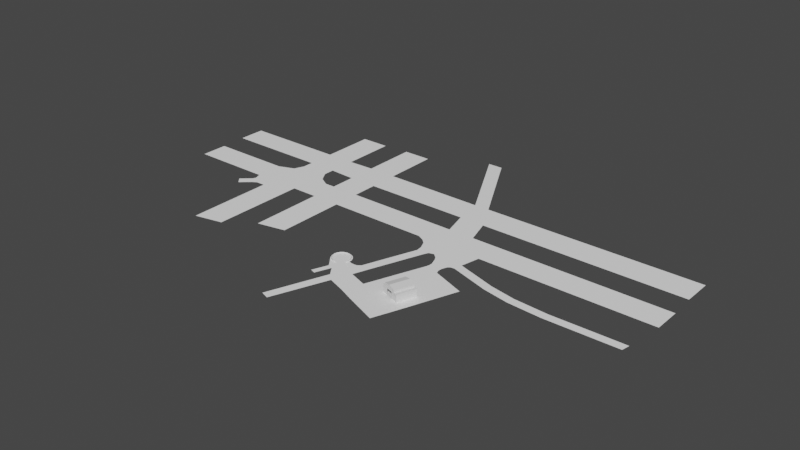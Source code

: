 # Source: Track1.blend  (saved by Blender 3.4.6; exported with 4.5.12 LTS)
import bpy
from mathutils import Matrix  # noqa: F401  (used for matrix-valued properties, if any)

bpy.ops.wm.read_factory_settings(use_empty=True)
scene = bpy.context.scene
scene.name = 'Scene'

# ---- collections
col_collection = bpy.data.collections.new('Collection'); scene.collection.children.link(col_collection)

# ---- materials (node trees are filled in below, after node groups)
mat_road = bpy.data.materials.new('Road')
mat_road.alpha_threshold = 0.0
mat_road.use_transparent_shadow = False
mat_road.roughness = 0.5
mat_road.line_color = (0.0, 0.0, 0.0, 1.0)
mat_rampmaterial = bpy.data.materials.new('RampMaterial')
mat_rampmaterial.use_transparent_shadow = False

# ---- material node trees
mat_road.use_nodes = True; mat_road.node_tree.nodes.clear()
_N = mat_road.node_tree.nodes; _L = mat_road.node_tree.links
n0 = _N.new('ShaderNodeOutputMaterial'); n0.name = 'Material Output'; n0.location = (300, 300)
n1 = _N.new('ShaderNodeBsdfPrincipled'); n1.name = 'Principled BSDF'; n1.location = (10, 300)
n1.distribution = 'GGX'
n1.subsurface_method = 'RANDOM_WALK_SKIN'
n1.inputs[0].default_value = (1.0, 1.0, 1.0, 1.0)
n1.inputs[3].default_value = 1.45
n1.inputs[27].default_value = (0.0, 0.0, 0.0, 1.0)
n1.inputs[28].default_value = 1.0
_L.new(n1.outputs[0], n0.inputs[0])
n0.is_active_output = True
mat_rampmaterial.use_nodes = True; mat_rampmaterial.node_tree.nodes.clear()
_N = mat_rampmaterial.node_tree.nodes; _L = mat_rampmaterial.node_tree.links
n0 = _N.new('ShaderNodeBsdfPrincipled'); n0.name = 'Principled BSDF'; n0.location = (10, 300)
n0.distribution = 'GGX'
n0.subsurface_method = 'RANDOM_WALK_SKIN'
n0.inputs[3].default_value = 1.45
n0.inputs[27].default_value = (0.0, 0.0, 0.0, 1.0)
n0.inputs[28].default_value = 1.0
n1 = _N.new('ShaderNodeOutputMaterial'); n1.name = 'Material Output'; n1.location = (300, 300)
_L.new(n0.outputs[0], n1.inputs[0])
n1.is_active_output = True

# ---- world
world_world = bpy.data.worlds.new('World'); scene.world = world_world
world_world.use_nodes = True; world_world.node_tree.nodes.clear()
_N = world_world.node_tree.nodes; _L = world_world.node_tree.links
n0 = _N.new('ShaderNodeOutputWorld'); n0.name = 'World Output'; n0.location = (300, 300)
n1 = _N.new('ShaderNodeBackground'); n1.name = 'Background'; n1.location = (10, 300)
n1.inputs[0].default_value = (0.05088, 0.05088, 0.05088, 1.0)
_L.new(n1.outputs[0], n0.inputs[0])
n0.is_active_output = True
world_world.color = (0.05088, 0.05088, 0.05088)
world_world.use_sun_shadow = False
world_world.sun_shadow_jitter_overblur = 0.0

# ---- meshes
me_plane = bpy.data.meshes.new('Plane')
me_plane.from_pydata([(-114.1, -6.373, 0.0), (130.7, -6.373, 0.0), (-114.1, 6.373, 0.0), (130.7, 6.373, 0.0), (-27.09, -6.373, 0.0), (-27.09, 6.373, 0.0), (-40.52, 6.373, 0.0), (-40.52, -6.373, 0.0), (-27.09, 58.35, 0.0), (-40.52, 58.35, 0.0), (-50.19, 9.103, 0.0), (-53.07, -6.373, 0.0), (-68.56, 9.218, 0.0), (-66.64, -6.373, 0.0), (-53.07, 57.48, 0.0), (-66.64, 57.48, 0.0), (-40.52, 32.36, 0.0), (-27.09, 32.36, 0.0), (-40.52, 18.52, 0.0), (-27.09, 18.52, 0.0), (130.0, 32.36, 0.0), (130.0, 18.52, 0.0), (27.45, 32.22, 0.0), (34.51, 18.52, 0.0), (20.46, 32.07, 0.0), (22.7, 18.52, 0.0), (50.44, -6.373, 0.0), (38.13, 6.373, 0.0), (25.91, 6.373, 0.0), (19.68, -6.373, 0.0), (48.6, -15.21, 0.0), (24.93, -9.902, 0.0), (44.63, -26.09, 0.0), (38.02, -24.94, 0.0), (34.39, -14.76, 0.0), (47.87, -18.98, 0.0), (18.06, -40.56, 0.03151), (21.86, -42.41, 0.0), (34.97, -53.83, 0.0), (28.21, -51.03, 0.0), (60.13, -31.83, 0.0), (49.89, -59.56, 0.0), (31.64, -62.43, 0.0), (24.87, -59.64, 0.0), (46.56, -68.16, 0.0), (16.1, -46.76, 0.0), (13.22, -53.7, 0.0), (19.86, -48.09, 0.0), (16.52, -56.69, 0.0), (5.17, -37.21, 0.0), (12.52, -41.44, 0.0), (6.341, -46.63, 0.0), (5.955, -36.79, 0.0), (6.807, -36.53, 0.0), (7.694, -36.45, 0.0), (-66.64, 31.93, 0.0), (-53.07, 31.93, 0.0), (-66.64, 19.15, 0.0), (-53.07, 19.15, 0.0), (-114.7, 31.93, 0.0), (-114.7, 19.15, 0.0), (-53.07, -50.66, 0.0), (-66.29, -53.47, 0.0), (-27.09, -38.6, 0.0), (-40.31, -41.34, 0.0), (4.481, -37.78, 0.0), (3.916, -38.47, 0.0), (3.496, -39.25, 0.0), (3.238, -40.1, 0.0), (3.151, -40.99, 0.0), (3.238, -41.88, 0.0), (3.496, -42.73, 0.0), (3.916, -43.51, 0.0), (4.453, -44.24, 0.0), (13.7, -41.75, 0.0), (5.562, -37.0, 0.0), (12.24, -40.99, 0.0), (12.15, -40.1, 0.0), (11.89, -39.25, 0.0), (11.47, -38.47, 0.0), (10.91, -37.78, 0.0), (10.22, -37.21, 0.0), (9.432, -36.79, 0.0), (8.58, -36.53, 0.0), (3.18, -80.53, 0.0), (6.941, -81.86, 0.0), (15.27, -45.53, 0.0), (10.3, -49.63, 0.0), (16.53, -41.68, 0.01548), (15.39, -41.84, 0.00774), (13.87, -43.45, 0.0), (7.918, -48.77, 0.0), (7.486, -56.74, 0.0), (5.105, -55.88, 0.0), (38.56, -21.61, 0.0), (44.18, -22.43, 0.0), (26.87, -16.34, 0.0), (30.95, -17.78, 0.0), (26.51, -13.46, 0.0), (32.06, -15.4, 0.0), (45.05, -20.11, 0.0), (37.41, -18.29, 0.0), (50.05, -8.041, 0.0), (22.96, -8.051, 0.0), (46.06, -19.22, 0.0), (36.4, -16.53, 0.0), (38.49, -23.27, 0.0), (44.04, -24.36, 0.0), (-45.41, -6.373, 0.0), (-45.41, 6.373, 0.0), (-66.64, 13.91, 0.0), (-53.07, 13.91, 0.0), (-75.92, 6.373, 0.0), (-75.92, -6.373, 0.0), (-66.59, -12.61, 0.0), (-53.07, -12.24, 0.0), (-70.78, -12.67, 0.0), (-75.46, -10.97, 0.0), (-72.87, -13.96, 0.0), (-80.12, -15.11, 0.0), (-77.53, -18.1, 0.0), (-74.83, -9.562, 0.0), (-71.83, -13.31, 0.0), (79.26, -23.22, 0.0), (78.54, -26.99, 0.0), (128.5, -23.77, 0.0), (127.8, -27.54, 0.0), (67.21, -20.93, 0.0), (66.48, -24.71, 0.0), (95.06, -24.24, 0.0), (94.34, -28.01, 0.0), (6.11, 72.44, 0.0), (-0.876, 72.3, 0.0)], [], [(26, 1, 3, 27), (7, 4, 5, 6), (108, 7, 6, 109), (16, 17, 8, 9), (13, 11, 10, 12), (113, 13, 12, 112), (55, 56, 14, 15), (18, 19, 17, 16), (6, 5, 19, 18), (22, 23, 21, 20), (24, 25, 23, 22), (17, 19, 25, 24), (29, 26, 27, 28), (4, 29, 28, 5), (25, 28, 27, 23), (102, 103, 31, 30), (107, 106, 33, 32), (30, 31, 34, 35), (99, 98, 96, 97), (32, 33, 39, 38), (32, 38, 41, 40), (41, 38, 42, 44), (38, 39, 43, 42), (48, 47, 45, 46), (43, 39, 47, 48), (36, 45, 47, 37), (73, 76, 77, 72), (91, 90, 50, 51), (51, 50, 76, 73), (57, 58, 56, 55), (110, 111, 58, 57), (16, 56, 58, 18), (57, 55, 59, 60), (115, 114, 62, 61), (4, 7, 64, 63), (72, 77, 78, 71), (71, 78, 79, 70), (70, 79, 80, 69), (69, 80, 81, 68), (68, 81, 82, 67), (67, 82, 83, 66), (66, 83, 54, 65), (65, 54, 53, 49), (75, 49, 53, 52), (88, 86, 45, 36), (48, 46, 84, 85), (89, 90, 86, 88), (46, 45, 86, 87), (74, 50, 90, 89), (87, 86, 90, 91), (87, 91, 93, 92), (100, 101, 94, 95), (37, 97, 96, 36), (34, 31, 98, 99), (104, 105, 101, 100), (26, 29, 103, 102), (35, 34, 105, 104), (95, 94, 106, 107), (11, 108, 109, 10), (12, 10, 111, 110), (0, 113, 112, 2), (11, 13, 114, 115), (116, 114, 13, 113), (122, 121, 117, 118), (118, 117, 119, 120), (116, 113, 121, 122), (127, 128, 124, 123), (129, 130, 126, 125), (30, 35, 128, 127), (123, 124, 130, 129), (24, 22, 131, 132)])
_uv = me_plane.uv_layers.new(name='UVMap')
_uv.uv.foreach_set('vector', [0.3423, 0.3218, 0.4414, 0.01523, 0.4901, 0.03099, 0.3757, 0.3845, 0.2298, 0.6693, 0.2464, 0.618, 0.2951, 0.6337, 0.2785, 0.685, 0.2238, 0.688, 0.2298, 0.6693, 0.2785, 0.685, 0.2725, 0.7037, 0.3778, 0.7172, 0.3944, 0.6659, 0.4937, 0.698, 0.4771, 0.7493, 0.1975, 0.7691, 0.2143, 0.7172, 0.277, 0.7254, 0.2547, 0.7957, 0.1861, 0.8045, 0.1975, 0.7691, 0.2547, 0.7957, 0.2348, 0.8203, 0.3439, 0.8164, 0.3606, 0.7646, 0.4583, 0.7962, 0.4415, 0.848, 0.3249, 0.7, 0.3415, 0.6488, 0.3944, 0.6659, 0.3778, 0.7172, 0.2785, 0.685, 0.2951, 0.6337, 0.3415, 0.6488, 0.3249, 0.7, 0.4613, 0.4573, 0.4177, 0.4134, 0.5357, 0.04857, 0.5886, 0.06567, 0.4521, 0.4838, 0.4031, 0.4585, 0.4177, 0.4134, 0.4613, 0.4573, 0.3944, 0.6659, 0.3415, 0.6488, 0.4031, 0.4585, 0.4521, 0.4838, 0.3042, 0.4393, 0.3423, 0.3218, 0.3757, 0.3845, 0.3606, 0.4312, 0.2464, 0.618, 0.3042, 0.4393, 0.3606, 0.4312, 0.2951, 0.6337, 0.4031, 0.4585, 0.3606, 0.4312, 0.3757, 0.3845, 0.4177, 0.4134, 0.3354, 0.3212, 0.3019, 0.4247, 0.2972, 0.4149, 0.3062, 0.3179, 0.2656, 0.324, 0.2629, 0.3465, 0.256, 0.3463, 0.2598, 0.3196, 0.3062, 0.3179, 0.2972, 0.4149, 0.2904, 0.3727, 0.2909, 0.316, 0.285, 0.3808, 0.2856, 0.4044, 0.275, 0.3995, 0.2746, 0.3821, 0.2598, 0.3196, 0.256, 0.3463, 0.1441, 0.3515, 0.1418, 0.3222, 0.2598, 0.3196, 0.1418, 0.3222, 0.1384, 0.2581, 0.257, 0.2533, 0.1384, 0.2581, 0.1418, 0.3222, 0.1048, 0.3243, 0.1014, 0.2602, 0.1418, 0.3222, 0.1441, 0.3515, 0.1072, 0.3536, 0.1048, 0.3243, 0.1081, 0.3891, 0.1451, 0.387, 0.1455, 0.403, 0.1154, 0.4055, 0.1072, 0.3536, 0.1441, 0.3515, 0.1451, 0.387, 0.1081, 0.3891, 0.1716, 0.4032, 0.1455, 0.403, 0.1451, 0.387, 0.1693, 0.3864, 0.1407, 0.4506, 0.1628, 0.4249, 0.1661, 0.4264, 0.1428, 0.4536, 0.1277, 0.4318, 0.1554, 0.4156, 0.1614, 0.4233, 0.1339, 0.4405, 0.1339, 0.4405, 0.1614, 0.4233, 0.1628, 0.4249, 0.1407, 0.4506, 0.2951, 0.8006, 0.3118, 0.7488, 0.3606, 0.7646, 0.3439, 0.8164, 0.275, 0.7941, 0.2918, 0.7423, 0.3118, 0.7488, 0.2951, 0.8006, 0.3778, 0.7172, 0.3606, 0.7646, 0.3118, 0.7488, 0.3249, 0.7, 0.2951, 0.8006, 0.3439, 0.8164, 0.2845, 0.9999, 0.2357, 0.9841, 0.1919, 0.71, 0.1738, 0.7612, 0.01803, 0.7095, 0.0451, 0.6625, 0.2464, 0.618, 0.2298, 0.6693, 0.09648, 0.6252, 0.1233, 0.5782, 0.1428, 0.4536, 0.1661, 0.4264, 0.169, 0.4284, 0.1453, 0.4562, 0.1453, 0.4562, 0.169, 0.4284, 0.1715, 0.431, 0.1483, 0.4582, 0.1483, 0.4582, 0.1715, 0.431, 0.1734, 0.434, 0.1515, 0.4596, 0.1515, 0.4596, 0.1734, 0.434, 0.1747, 0.4373, 0.155, 0.4604, 0.155, 0.4604, 0.1747, 0.4373, 0.1753, 0.4408, 0.1586, 0.4605, 0.1586, 0.4605, 0.1753, 0.4408, 0.1753, 0.4444, 0.1621, 0.4598, 0.1621, 0.4598, 0.1753, 0.4444, 0.1745, 0.4479, 0.1655, 0.4585, 0.1655, 0.4585, 0.1745, 0.4479, 0.1731, 0.4512, 0.1685, 0.4566, 0.1698, 0.4554, 0.1685, 0.4566, 0.1731, 0.4512, 0.1711, 0.4541, 0.1654, 0.4077, 0.1492, 0.4077, 0.1455, 0.403, 0.1716, 0.4032, 0.1081, 0.3891, 0.1154, 0.4055, 0.0004959, 0.4106, 7.629e-05, 0.3946, 0.1634, 0.4118, 0.1554, 0.4156, 0.1492, 0.4077, 0.1654, 0.4077, 0.1154, 0.4055, 0.1455, 0.403, 0.1492, 0.4077, 0.1274, 0.4216, 0.1617, 0.4184, 0.1614, 0.4233, 0.1554, 0.4156, 0.1634, 0.4118, 0.1274, 0.4216, 0.1492, 0.4077, 0.1554, 0.4156, 0.1277, 0.4318, 0.1274, 0.4216, 0.1277, 0.4318, 0.09705, 0.4338, 0.09673, 0.4236, 0.2831, 0.3254, 0.2806, 0.3568, 0.2694, 0.3483, 0.2732, 0.3258, 0.1693, 0.3864, 0.2746, 0.3821, 0.275, 0.3995, 0.1716, 0.4032, 0.2904, 0.3727, 0.2972, 0.4149, 0.2856, 0.4044, 0.285, 0.3808, 0.2878, 0.3226, 0.2861, 0.3629, 0.2806, 0.3568, 0.2831, 0.3254, 0.3423, 0.3218, 0.3042, 0.4393, 0.3019, 0.4247, 0.3354, 0.3212, 0.2909, 0.316, 0.2904, 0.3727, 0.2861, 0.3629, 0.2878, 0.3226, 0.2732, 0.3258, 0.2694, 0.3483, 0.2629, 0.3465, 0.2656, 0.324, 0.2143, 0.7172, 0.2238, 0.688, 0.2725, 0.7037, 0.277, 0.7254, 0.2547, 0.7957, 0.277, 0.7254, 0.2918, 0.7423, 0.275, 0.7941, 0.1389, 0.9503, 0.1861, 0.8045, 0.2348, 0.8203, 0.1876, 0.966, 0.2143, 0.7172, 0.1975, 0.7691, 0.1738, 0.7612, 0.1919, 0.71, 0.1684, 0.7771, 0.1738, 0.7612, 0.1975, 0.7691, 0.1861, 0.8045, 0.1646, 0.7803, 0.1752, 0.7964, 0.1691, 0.7971, 0.1608, 0.7835, 0.1608, 0.7835, 0.1691, 0.7971, 0.1475, 0.8098, 0.1393, 0.7962, 0.1684, 0.7771, 0.1861, 0.8045, 0.1752, 0.7964, 0.1646, 0.7803, 0.3074, 0.2397, 0.292, 0.2378, 0.2982, 0.1889, 0.3135, 0.1908, 0.3292, 0.1292, 0.3139, 0.1273, 0.357, 7.629e-05, 0.3723, 0.001968, 0.3062, 0.3179, 0.2909, 0.316, 0.292, 0.2378, 0.3074, 0.2397, 0.3135, 0.1908, 0.2982, 0.1889, 0.3139, 0.1273, 0.3292, 0.1292, 0.4521, 0.4838, 0.4613, 0.4573, 0.5886, 0.5885, 0.5794, 0.6151])
me_plane.materials.append(mat_road)
me_plane.update()
me_plane_001 = bpy.data.meshes.new('Plane.001')
me_plane_001.from_pydata([(-4.84, -4.724, 0.0), (4.448, -8.202, 0.0), (-1.721, 3.764, 0.0), (7.567, 0.2855, 0.0), (-4.84, -4.724, 3.377), (4.448, -8.202, 3.377), (-1.721, 3.764, 3.377), (7.567, 0.2855, 3.377), (-3.574, -5.197, 0.0), (-0.4554, 3.29, 0.0), (-3.574, -5.197, 3.377), (-0.4554, 3.29, 3.377), (2.816, -7.59, 0.0), (2.816, -7.59, 3.377), (5.935, 0.8968, 0.0), (5.935, 0.8968, 3.377), (5.935, 0.8968, 4.517), (-0.4554, 3.29, 4.517), (-3.574, -5.197, 4.517), (2.816, -7.59, 4.517), (2.74, 2.093, 0.0), (2.74, 2.093, 3.377), (-0.3795, -6.394, 0.0), (-0.3795, -6.394, 3.377), (2.74, 2.093, 5.251), (-0.3795, -6.394, 5.251), (7.567, 0.2855, 2.846), (4.448, -8.202, 2.846), (-4.84, -4.724, 2.846), (-1.721, 3.764, 2.846), (-3.574, -5.197, 2.846), (-0.4554, 3.29, 2.846), (5.935, 0.8968, 2.846), (2.816, -7.59, 2.846), (-0.3795, -6.394, 2.846), (2.74, 2.093, 2.846), (1.218, -6.992, 0.0), (1.218, -6.992, 3.377), (1.218, -6.992, 4.884), (4.337, 1.495, 0.0), (4.337, 1.495, 3.377), (4.337, 1.495, 4.884), (4.337, 1.495, 2.846), (1.218, -6.992, 2.846), (1.142, 2.692, 0.0), (1.142, 2.692, 3.377), (1.142, 2.692, 4.884), (-1.977, -5.796, 0.0), (-1.977, -5.796, 3.377), (-1.977, -5.796, 4.884), (-1.977, -5.796, 2.846), (1.142, 2.692, 2.846)], [], [(12, 14, 3, 1), (13, 5, 7, 15), (27, 26, 7, 5), (29, 28, 4, 6), (31, 29, 6, 11), (33, 27, 5, 13), (28, 30, 10, 4), (51, 31, 11, 45), (4, 10, 11, 6), (0, 2, 9, 8), (26, 32, 15, 7), (43, 33, 13, 37), (45, 11, 17, 46), (36, 39, 14, 12), (38, 19, 16, 41), (13, 15, 16, 19), (11, 10, 18, 17), (37, 13, 19, 38), (48, 23, 25, 49), (49, 25, 24, 46), (47, 44, 20, 22), (40, 21, 24, 41), (50, 34, 23, 48), (42, 35, 21, 40), (36, 12, 33, 43), (3, 14, 32, 26), (44, 9, 31, 51), (0, 8, 30, 28), (12, 1, 27, 33), (9, 2, 29, 31), (2, 0, 28, 29), (1, 3, 26, 27), (14, 39, 42, 32), (32, 42, 40, 15), (15, 40, 41, 16), (23, 37, 38, 25), (25, 38, 41, 24), (22, 20, 39, 36), (34, 43, 37, 23), (8, 47, 50, 30), (30, 50, 48, 10), (8, 9, 44, 47), (18, 49, 46, 17), (10, 48, 49, 18), (21, 45, 46, 24), (35, 51, 45, 21)])
_uv = me_plane_001.uv_layers.new(name='UVMap')
_uv.uv.foreach_set('vector', [0.8242, 0.0, 0.8242, 1.0, 1.0, 1.0, 1.0, 0.0, 0.8242, 0.0, 1.0, 0.0, 1.0, 1.0, 0.8242, 1.0, 1.0, 0.0, 1.0, 1.0, 1.0, 1.0, 1.0, 0.0, 0.0, 1.0, 0.0, 0.0, 0.0, 0.0, 0.0, 1.0, 0.1362, 1.0, 0.0, 1.0, 0.0, 1.0, 0.1362, 1.0, 0.8242, 0.0, 1.0, 0.0, 1.0, 0.0, 0.8242, 0.0, 0.0, 0.0, 0.1362, 0.0, 0.1362, 0.0, 0.0, 0.0, 0.3082, 1.0, 0.1362, 1.0, 0.1362, 1.0, 0.3082, 1.0, 0.0, 0.0, 0.1362, 0.0, 0.1362, 1.0, 0.0, 1.0, 0.0, 0.0, 0.0, 1.0, 0.1362, 1.0, 0.1362, 0.0, 1.0, 1.0, 0.8242, 1.0, 0.8242, 1.0, 1.0, 1.0, 0.6522, 0.0, 0.8242, 0.0, 0.8242, 0.0, 0.6522, 0.0, 0.3082, 1.0, 0.1362, 1.0, 0.1362, 1.0, 0.3082, 1.0, 0.6522, 0.0, 0.6522, 1.0, 0.8242, 1.0, 0.8242, 0.0, 0.6522, 0.0, 0.8242, 0.0, 0.8242, 1.0, 0.6522, 1.0, 0.8242, 0.0, 0.8242, 1.0, 0.8242, 1.0, 0.8242, 0.0, 0.1362, 1.0, 0.1362, 0.0, 0.1362, 0.0, 0.1362, 1.0, 0.6522, 0.0, 0.8242, 0.0, 0.8242, 0.0, 0.6522, 0.0, 0.3082, 0.0, 0.4802, 0.0, 0.4802, 0.0, 0.3082, 0.0, 0.3082, 0.0, 0.4802, 0.0, 0.4802, 1.0, 0.3082, 1.0, 0.3082, 0.0, 0.3082, 1.0, 0.4802, 1.0, 0.4802, 0.0, 0.6522, 1.0, 0.4802, 1.0, 0.4802, 1.0, 0.6522, 1.0, 0.3082, 0.0, 0.4802, 0.0, 0.4802, 0.0, 0.3082, 0.0, 0.6522, 1.0, 0.4802, 1.0, 0.4802, 1.0, 0.6522, 1.0, 0.6522, 0.0, 0.8242, 0.0, 0.8242, 0.0, 0.6522, 0.0, 1.0, 1.0, 0.8242, 1.0, 0.8242, 1.0, 1.0, 1.0, 0.3082, 1.0, 0.1362, 1.0, 0.1362, 1.0, 0.3082, 1.0, 0.0, 0.0, 0.1362, 0.0, 0.1362, 0.0, 0.0, 0.0, 0.8242, 0.0, 1.0, 0.0, 1.0, 0.0, 0.8242, 0.0, 0.1362, 1.0, 0.0, 1.0, 0.0, 1.0, 0.1362, 1.0, 0.0, 1.0, 0.0, 0.0, 0.0, 0.0, 0.0, 1.0, 1.0, 0.0, 1.0, 1.0, 1.0, 1.0, 1.0, 0.0, 0.8242, 1.0, 0.6522, 1.0, 0.6522, 1.0, 0.8242, 1.0, 0.8242, 1.0, 0.6522, 1.0, 0.6522, 1.0, 0.8242, 1.0, 0.8242, 1.0, 0.6522, 1.0, 0.6522, 1.0, 0.8242, 1.0, 0.4802, 0.0, 0.6522, 0.0, 0.6522, 0.0, 0.4802, 0.0, 0.4802, 0.0, 0.6522, 0.0, 0.6522, 1.0, 0.4802, 1.0, 0.4802, 0.0, 0.4802, 1.0, 0.6522, 1.0, 0.6522, 0.0, 0.4802, 0.0, 0.6522, 0.0, 0.6522, 0.0, 0.4802, 0.0, 0.1362, 0.0, 0.3082, 0.0, 0.3082, 0.0, 0.1362, 0.0, 0.1362, 0.0, 0.3082, 0.0, 0.3082, 0.0, 0.1362, 0.0, 0.1362, 0.0, 0.1362, 1.0, 0.3082, 1.0, 0.3082, 0.0, 0.1362, 0.0, 0.3082, 0.0, 0.3082, 1.0, 0.1362, 1.0, 0.1362, 0.0, 0.3082, 0.0, 0.3082, 0.0, 0.1362, 0.0, 0.4802, 1.0, 0.3082, 1.0, 0.3082, 1.0, 0.4802, 1.0, 0.4802, 1.0, 0.3082, 1.0, 0.3082, 1.0, 0.4802, 1.0])
me_plane_001.update()
me_plane_002 = bpy.data.meshes.new('Plane.002')
me_plane_002.from_pydata([(-0.1514, 1.0, 0.5285), (-0.1514, -1.0, 0.5285), (0.0003606, 1.0, -0.4581), (0.00036, -1.0, -0.4581), (-0.5168, 1.0, 0.06404), (-0.5168, -1.0, 0.06404), (-0.19, 1.0, 0.1271), (-0.19, -1.0, 0.1271)], [], [(7, 6, 2, 3), (0, 1, 5, 4), (3, 2, 4, 5), (1, 0, 6, 7), (1, 7, 3, 5), (6, 0, 4, 2)])
_uv = me_plane_002.uv_layers.new(name='UVMap')
_uv.uv.foreach_set('vector', [0.5158, 0.8266, 0.9242, 0.1312, 0.9242, 0.9464, 0.2067, 0.7398, 0.3081, 9.632e-05, 0.8455, 0.8453, 0.6485, 0.526, 9.611e-05, 0.9999, 0.2067, 0.7398, 0.9242, 0.9464, 9.611e-05, 0.9999, 0.6485, 0.526, 0.8455, 0.8453, 0.3081, 9.632e-05, 0.9242, 0.1312, 0.5158, 0.8266, 0.8455, 0.8453, 0.5158, 0.8266, 0.2067, 0.7398, 0.6485, 0.526, 0.9242, 0.1312, 0.3081, 9.632e-05, 9.611e-05, 0.9999, 0.9242, 0.9464])
me_plane_002.materials.append(mat_rampmaterial)
me_plane_002.update()

# ---- curves / text
cu_beziercircle_002 = bpy.data.curves.new('BezierCircle.002', 'CURVE')
cu_beziercircle_002.dimensions = '3D'
_sp = cu_beziercircle_002.splines.new('BEZIER'); _sp.bezier_points.add(3)
_sp.bezier_points.foreach_set('co', [-3.88, 0.0, 0.0, 0.0, 3.88, 0.0, 3.88, 0.0, 0.0, 0.0, -3.88, 0.0])
_sp.bezier_points.foreach_set('handle_left', [-3.88, -2.142, 0.0, -2.142, 3.88, 0.0, 3.88, 2.142, 0.0, 2.142, -3.88, 0.0])
_sp.bezier_points.foreach_set('handle_right', [-3.88, 2.142, 0.0, 2.142, 3.88, 0.0, 3.88, -2.142, 0.0, -2.142, -3.88, 0.0])
for _p, _l, _r in zip(_sp.bezier_points, ['AUTO', 'AUTO', 'AUTO', 'AUTO'], ['AUTO', 'AUTO', 'AUTO', 'AUTO']): _p.handle_left_type = _l; _p.handle_right_type = _r
_sp.order_u = 0
_sp.order_v = 0
_sp.use_cyclic_u = True
cu_beziercircle_002.use_path = True
cu_beziercircle_002.fill_mode = 'FULL'

# ---- objects
ob_empty = bpy.data.objects.new('Empty', None)
ob_plane = bpy.data.objects.new('Plane', me_plane)
ob_angar = bpy.data.objects.new('Angar', me_plane_001)
ob_plane_001 = bpy.data.objects.new('Plane.001', me_plane_002)
ob_beziercircle = bpy.data.objects.new('BezierCircle', cu_beziercircle_002)

# ---- transforms, parenting, visibility, modifiers, constraints
ob_empty.location = (6.465, -5.766, 0.0)
ob_empty.empty_display_type = 'IMAGE'
ob_empty.empty_display_size = 242.3
ob_empty.empty_image_offset = (-0.4992, -0.4989)
ob_plane.location = (0.0, 0.0, 0.0)
ob_angar.location = (42.52, -45.53, 0.0)
_m = ob_angar.modifiers.new('Solidify', 'SOLIDIFY')
ob_plane_001.location = (7.878, -41.06, -6.735e-06)
ob_plane_001.rotation_euler = (0.0, 0.8779, 0.0)
ob_plane_001.scale = (0.5833, 0.6915, 0.6915)
_m = ob_plane_001.modifiers.new('Array', 'ARRAY')
_m.count = 15
_m.curve = ob_beziercircle
_m.constant_offset_displace = (0.0, 0.0, 0.0)
_m.relative_offset_displace = (0.0, 1.0, 0.0)
_m = ob_plane_001.modifiers.new('Curve', 'CURVE')
_m.object = ob_beziercircle
_m.deform_axis = 'POS_Y'
_m = ob_plane_001.modifiers.new('Solidify', 'SOLIDIFY')
_m.thickness = -0.1
ob_beziercircle.location = (7.668, -41.06, -6.735e-06)

# ---- collection membership
col_collection.objects.link(ob_empty)
col_collection.objects.link(ob_plane)
col_collection.objects.link(ob_angar)
col_collection.objects.link(ob_plane_001)
col_collection.objects.link(ob_beziercircle)

# ---- scene / render settings (as saved in the file)
scene.frame_start = 1; scene.frame_end = 250; scene.frame_set(1)
scene.render.engine = 'BLENDER_EEVEE_NEXT'
scene.cycles.sampling_pattern = 'TABULATED_SOBOL'
scene.cycles.use_light_tree = False
scene.view_settings.view_transform = 'Filmic'
bpy.context.view_layer.update()

# ---- added for rendering (the .blend has no active camera and no usable light): camera, sun
cam_auto = bpy.data.cameras.new('AutoCamera')
cam_auto.lens = 50.0
cam_auto.sensor_width = 36.0
cam_auto.clip_end = 4708.47
ob_auto_camera = bpy.data.objects.new('AutoCamera', cam_auto)
scene.collection.objects.link(ob_auto_camera)
ob_auto_camera.location = (276.289, -326.655, 215.257)
ob_auto_camera.rotation_euler = (1.09748, -7.21219e-08, 0.694738)
scene.camera = ob_auto_camera
light_auto_sun = bpy.data.lights.new('AutoSun', 'SUN')
light_auto_sun.energy = 3.0
light_auto_sun.angle = 0.0523599
ob_auto_sun = bpy.data.objects.new('AutoSun', light_auto_sun)
scene.collection.objects.link(ob_auto_sun)
ob_auto_sun.rotation_euler = (0.872665, 0.174533, 0.523599)
bpy.context.view_layer.update()
